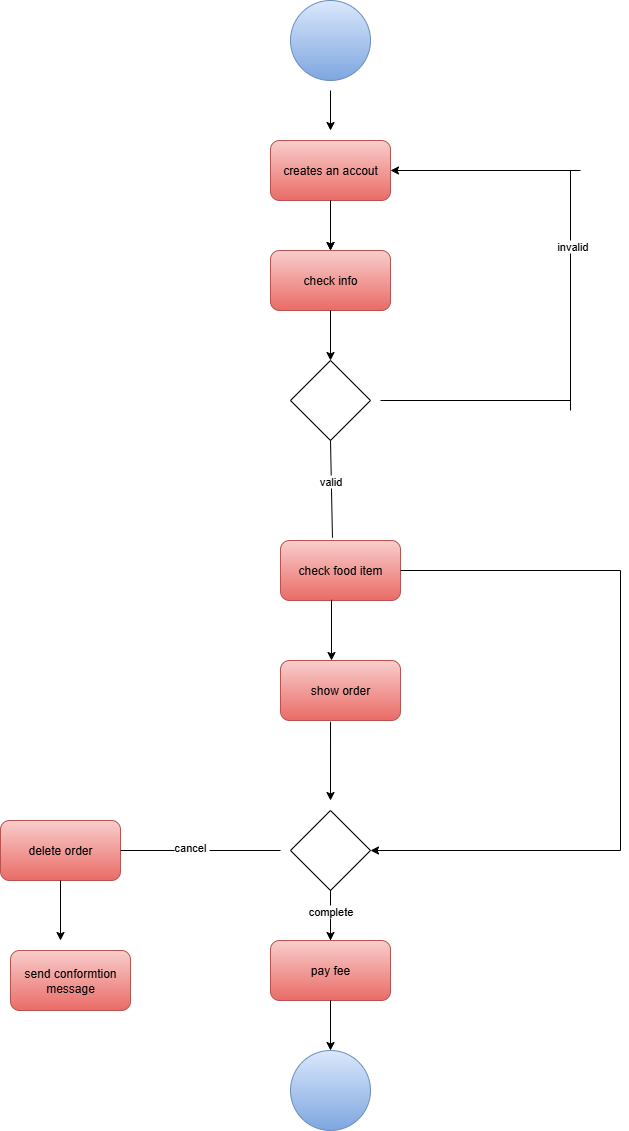

The diagram above was exported from draw.io. Its source (the exported page's mxGraphModel, read from the mxfile embedded in the PNG):
<mxGraphModel dx="2605" dy="1318" grid="1" gridSize="10" guides="1" tooltips="1" connect="1" arrows="1" fold="1" page="1" pageScale="1" pageWidth="850" pageHeight="1100" math="0" shadow="0">
  <root>
    <mxCell id="0" />
    <mxCell id="1" parent="0" />
    <mxCell id="d0RKEEt_CQHSucd9c0cD-1" value="" style="ellipse;whiteSpace=wrap;html=1;aspect=fixed;fillColor=#dae8fc;strokeColor=#6c8ebf;gradientColor=#7ea6e0;" vertex="1" parent="1">
      <mxGeometry x="370" y="30" width="80" height="80" as="geometry" />
    </mxCell>
    <mxCell id="d0RKEEt_CQHSucd9c0cD-29" value="" style="edgeStyle=orthogonalEdgeStyle;rounded=0;orthogonalLoop=1;jettySize=auto;html=1;" edge="1" parent="1" source="d0RKEEt_CQHSucd9c0cD-2" target="d0RKEEt_CQHSucd9c0cD-3">
      <mxGeometry relative="1" as="geometry" />
    </mxCell>
    <mxCell id="d0RKEEt_CQHSucd9c0cD-2" value="creates an accout" style="rounded=1;whiteSpace=wrap;html=1;fillColor=#f8cecc;strokeColor=#b85450;gradientColor=#ea6b66;" vertex="1" parent="1">
      <mxGeometry x="350" y="170" width="120" height="60" as="geometry" />
    </mxCell>
    <mxCell id="d0RKEEt_CQHSucd9c0cD-3" value="check info" style="rounded=1;whiteSpace=wrap;html=1;fillColor=#f8cecc;gradientColor=#ea6b66;strokeColor=#b85450;" vertex="1" parent="1">
      <mxGeometry x="350" y="280" width="120" height="60" as="geometry" />
    </mxCell>
    <mxCell id="d0RKEEt_CQHSucd9c0cD-4" value="" style="endArrow=classic;html=1;rounded=0;" edge="1" parent="1">
      <mxGeometry width="50" height="50" relative="1" as="geometry">
        <mxPoint x="410" y="120" as="sourcePoint" />
        <mxPoint x="410" y="160" as="targetPoint" />
      </mxGeometry>
    </mxCell>
    <mxCell id="d0RKEEt_CQHSucd9c0cD-6" value="" style="endArrow=classic;html=1;rounded=0;exitX=0.5;exitY=1;exitDx=0;exitDy=0;" edge="1" parent="1" source="d0RKEEt_CQHSucd9c0cD-2">
      <mxGeometry width="50" height="50" relative="1" as="geometry">
        <mxPoint x="390" y="240" as="sourcePoint" />
        <mxPoint x="410" y="280" as="targetPoint" />
      </mxGeometry>
    </mxCell>
    <mxCell id="d0RKEEt_CQHSucd9c0cD-7" value="" style="rhombus;whiteSpace=wrap;html=1;" vertex="1" parent="1">
      <mxGeometry x="370" y="390" width="80" height="80" as="geometry" />
    </mxCell>
    <mxCell id="d0RKEEt_CQHSucd9c0cD-8" value="" style="endArrow=classic;html=1;rounded=0;entryX=0.5;entryY=0;entryDx=0;entryDy=0;" edge="1" parent="1" target="d0RKEEt_CQHSucd9c0cD-7">
      <mxGeometry width="50" height="50" relative="1" as="geometry">
        <mxPoint x="410" y="340" as="sourcePoint" />
        <mxPoint x="430" y="380" as="targetPoint" />
      </mxGeometry>
    </mxCell>
    <mxCell id="d0RKEEt_CQHSucd9c0cD-9" value="check food item" style="rounded=1;whiteSpace=wrap;html=1;fillColor=#f8cecc;gradientColor=#ea6b66;strokeColor=#b85450;" vertex="1" parent="1">
      <mxGeometry x="360" y="570" width="120" height="60" as="geometry" />
    </mxCell>
    <mxCell id="d0RKEEt_CQHSucd9c0cD-10" value="" style="endArrow=none;html=1;rounded=0;exitX=0.433;exitY=-0.046;exitDx=0;exitDy=0;exitPerimeter=0;" edge="1" parent="1" source="d0RKEEt_CQHSucd9c0cD-9">
      <mxGeometry width="50" height="50" relative="1" as="geometry">
        <mxPoint x="360" y="520" as="sourcePoint" />
        <mxPoint x="410" y="470" as="targetPoint" />
      </mxGeometry>
    </mxCell>
    <mxCell id="d0RKEEt_CQHSucd9c0cD-31" value="valid" style="edgeLabel;html=1;align=center;verticalAlign=middle;resizable=0;points=[];" vertex="1" connectable="0" parent="d0RKEEt_CQHSucd9c0cD-10">
      <mxGeometry x="0.1848" y="1" relative="1" as="geometry">
        <mxPoint y="1" as="offset" />
      </mxGeometry>
    </mxCell>
    <mxCell id="d0RKEEt_CQHSucd9c0cD-11" value="show order" style="rounded=1;whiteSpace=wrap;html=1;fillColor=#f8cecc;gradientColor=#ea6b66;strokeColor=#b85450;" vertex="1" parent="1">
      <mxGeometry x="360" y="690" width="120" height="60" as="geometry" />
    </mxCell>
    <mxCell id="d0RKEEt_CQHSucd9c0cD-12" value="" style="endArrow=classic;html=1;rounded=0;exitX=0.425;exitY=0.988;exitDx=0;exitDy=0;exitPerimeter=0;" edge="1" parent="1" source="d0RKEEt_CQHSucd9c0cD-9">
      <mxGeometry width="50" height="50" relative="1" as="geometry">
        <mxPoint x="410" y="640" as="sourcePoint" />
        <mxPoint x="411" y="690" as="targetPoint" />
      </mxGeometry>
    </mxCell>
    <mxCell id="d0RKEEt_CQHSucd9c0cD-33" value="" style="edgeStyle=orthogonalEdgeStyle;rounded=0;orthogonalLoop=1;jettySize=auto;html=1;" edge="1" parent="1" source="d0RKEEt_CQHSucd9c0cD-13" target="d0RKEEt_CQHSucd9c0cD-16">
      <mxGeometry relative="1" as="geometry" />
    </mxCell>
    <mxCell id="d0RKEEt_CQHSucd9c0cD-13" value="" style="rhombus;whiteSpace=wrap;html=1;" vertex="1" parent="1">
      <mxGeometry x="370" y="840" width="80" height="80" as="geometry" />
    </mxCell>
    <mxCell id="d0RKEEt_CQHSucd9c0cD-14" value="" style="endArrow=classic;html=1;rounded=0;exitX=0.417;exitY=1.021;exitDx=0;exitDy=0;exitPerimeter=0;" edge="1" parent="1" source="d0RKEEt_CQHSucd9c0cD-11">
      <mxGeometry width="50" height="50" relative="1" as="geometry">
        <mxPoint x="400" y="760" as="sourcePoint" />
        <mxPoint x="410" y="830" as="targetPoint" />
      </mxGeometry>
    </mxCell>
    <mxCell id="d0RKEEt_CQHSucd9c0cD-15" value="" style="endArrow=none;html=1;rounded=0;" edge="1" parent="1">
      <mxGeometry width="50" height="50" relative="1" as="geometry">
        <mxPoint x="410" y="970" as="sourcePoint" />
        <mxPoint x="410" y="920" as="targetPoint" />
      </mxGeometry>
    </mxCell>
    <mxCell id="d0RKEEt_CQHSucd9c0cD-36" value="complete" style="edgeLabel;html=1;align=center;verticalAlign=middle;resizable=0;points=[];" vertex="1" connectable="0" parent="d0RKEEt_CQHSucd9c0cD-15">
      <mxGeometry x="0.2133" y="1" relative="1" as="geometry">
        <mxPoint as="offset" />
      </mxGeometry>
    </mxCell>
    <mxCell id="d0RKEEt_CQHSucd9c0cD-16" value="pay fee" style="rounded=1;whiteSpace=wrap;html=1;fillColor=#f8cecc;gradientColor=#ea6b66;strokeColor=#b85450;" vertex="1" parent="1">
      <mxGeometry x="350" y="970" width="120" height="60" as="geometry" />
    </mxCell>
    <mxCell id="d0RKEEt_CQHSucd9c0cD-17" value="" style="endArrow=classic;html=1;rounded=0;exitX=0.5;exitY=1;exitDx=0;exitDy=0;" edge="1" parent="1" source="d0RKEEt_CQHSucd9c0cD-16">
      <mxGeometry width="50" height="50" relative="1" as="geometry">
        <mxPoint x="390" y="1040" as="sourcePoint" />
        <mxPoint x="410" y="1080" as="targetPoint" />
      </mxGeometry>
    </mxCell>
    <mxCell id="d0RKEEt_CQHSucd9c0cD-18" value="" style="ellipse;whiteSpace=wrap;html=1;aspect=fixed;fillColor=#dae8fc;gradientColor=#7ea6e0;strokeColor=#6c8ebf;" vertex="1" parent="1">
      <mxGeometry x="370" y="1080" width="80" height="80" as="geometry" />
    </mxCell>
    <mxCell id="d0RKEEt_CQHSucd9c0cD-19" value="send conformtion message" style="rounded=1;whiteSpace=wrap;html=1;fillColor=#f8cecc;gradientColor=#ea6b66;strokeColor=#b85450;" vertex="1" parent="1">
      <mxGeometry x="90" y="980" width="120" height="60" as="geometry" />
    </mxCell>
    <mxCell id="d0RKEEt_CQHSucd9c0cD-20" value="delete order" style="rounded=1;whiteSpace=wrap;html=1;fillColor=#f8cecc;gradientColor=#ea6b66;strokeColor=#b85450;" vertex="1" parent="1">
      <mxGeometry x="80" y="850" width="120" height="60" as="geometry" />
    </mxCell>
    <mxCell id="d0RKEEt_CQHSucd9c0cD-21" value="" style="endArrow=classic;html=1;rounded=0;exitX=0.5;exitY=1;exitDx=0;exitDy=0;" edge="1" parent="1" source="d0RKEEt_CQHSucd9c0cD-20">
      <mxGeometry width="50" height="50" relative="1" as="geometry">
        <mxPoint x="130" y="920" as="sourcePoint" />
        <mxPoint x="140" y="970" as="targetPoint" />
      </mxGeometry>
    </mxCell>
    <mxCell id="d0RKEEt_CQHSucd9c0cD-22" value="" style="endArrow=none;html=1;rounded=0;exitX=1;exitY=0.5;exitDx=0;exitDy=0;" edge="1" parent="1" source="d0RKEEt_CQHSucd9c0cD-20">
      <mxGeometry width="50" height="50" relative="1" as="geometry">
        <mxPoint x="200" y="890" as="sourcePoint" />
        <mxPoint x="360" y="880" as="targetPoint" />
      </mxGeometry>
    </mxCell>
    <mxCell id="d0RKEEt_CQHSucd9c0cD-32" value="cancel&amp;nbsp;" style="edgeLabel;html=1;align=center;verticalAlign=middle;resizable=0;points=[];" vertex="1" connectable="0" parent="d0RKEEt_CQHSucd9c0cD-22">
      <mxGeometry x="-0.1125" y="4" relative="1" as="geometry">
        <mxPoint x="-1" as="offset" />
      </mxGeometry>
    </mxCell>
    <mxCell id="d0RKEEt_CQHSucd9c0cD-23" value="" style="endArrow=none;html=1;rounded=0;" edge="1" parent="1">
      <mxGeometry width="50" height="50" relative="1" as="geometry">
        <mxPoint x="460" y="430" as="sourcePoint" />
        <mxPoint x="650" y="430" as="targetPoint" />
      </mxGeometry>
    </mxCell>
    <mxCell id="d0RKEEt_CQHSucd9c0cD-24" value="" style="endArrow=none;html=1;rounded=0;" edge="1" parent="1">
      <mxGeometry width="50" height="50" relative="1" as="geometry">
        <mxPoint x="650" y="440" as="sourcePoint" />
        <mxPoint x="650" y="200" as="targetPoint" />
      </mxGeometry>
    </mxCell>
    <mxCell id="d0RKEEt_CQHSucd9c0cD-30" value="invalid" style="edgeLabel;html=1;align=center;verticalAlign=middle;resizable=0;points=[];" vertex="1" connectable="0" parent="d0RKEEt_CQHSucd9c0cD-24">
      <mxGeometry x="0.3778" y="-1" relative="1" as="geometry">
        <mxPoint as="offset" />
      </mxGeometry>
    </mxCell>
    <mxCell id="d0RKEEt_CQHSucd9c0cD-25" value="" style="endArrow=classic;html=1;rounded=0;entryX=1;entryY=0.5;entryDx=0;entryDy=0;" edge="1" parent="1" target="d0RKEEt_CQHSucd9c0cD-2">
      <mxGeometry width="50" height="50" relative="1" as="geometry">
        <mxPoint x="660" y="200" as="sourcePoint" />
        <mxPoint x="690" y="140" as="targetPoint" />
      </mxGeometry>
    </mxCell>
    <mxCell id="d0RKEEt_CQHSucd9c0cD-26" value="" style="endArrow=none;html=1;rounded=0;" edge="1" parent="1">
      <mxGeometry width="50" height="50" relative="1" as="geometry">
        <mxPoint x="480" y="600" as="sourcePoint" />
        <mxPoint x="700" y="600" as="targetPoint" />
      </mxGeometry>
    </mxCell>
    <mxCell id="d0RKEEt_CQHSucd9c0cD-27" value="" style="endArrow=none;html=1;rounded=0;" edge="1" parent="1">
      <mxGeometry width="50" height="50" relative="1" as="geometry">
        <mxPoint x="700" y="600" as="sourcePoint" />
        <mxPoint x="700" y="880" as="targetPoint" />
      </mxGeometry>
    </mxCell>
    <mxCell id="d0RKEEt_CQHSucd9c0cD-28" value="" style="endArrow=classic;html=1;rounded=0;entryX=1;entryY=0.5;entryDx=0;entryDy=0;" edge="1" parent="1" target="d0RKEEt_CQHSucd9c0cD-13">
      <mxGeometry width="50" height="50" relative="1" as="geometry">
        <mxPoint x="700" y="880" as="sourcePoint" />
        <mxPoint x="750" y="830" as="targetPoint" />
      </mxGeometry>
    </mxCell>
  </root>
</mxGraphModel>